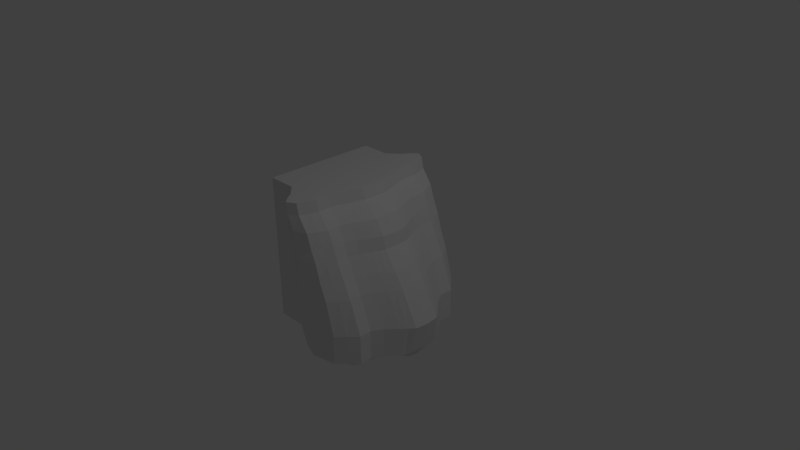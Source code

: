 # Source: nose.blend  (saved by Blender 2.77.0; exported with 4.5.12 LTS)
import bpy
from mathutils import Matrix  # noqa: F401  (used for matrix-valued properties, if any)

bpy.ops.wm.read_factory_settings(use_empty=True)
scene = bpy.context.scene
scene.name = 'Scene'

# ---- collections
col_collection_1 = bpy.data.collections.new('Collection 1'); scene.collection.children.link(col_collection_1)

# ---- materials (node trees are filled in below, after node groups)
mat_material = bpy.data.materials.new('Material')
mat_material.alpha_threshold = 0.0
mat_material.use_transparent_shadow = False
mat_material.roughness = 0.5
mat_material.line_color = (0.0, 0.0, 0.0, 1.0)

# ---- material node trees

# ---- world
world_world = bpy.data.worlds.new('World'); scene.world = world_world
world_world.color = (0.05088, 0.05088, 0.05088)
world_world.use_sun_shadow = False
world_world.sun_shadow_jitter_overblur = 0.0
world_world.cycles.sampling_method = 'MANUAL'

# ---- cameras
cam_camera = bpy.data.cameras.new('Camera')
cam_camera.clip_end = 100.0
cam_camera.lens = 35.0
cam_camera.sensor_width = 32.0
cam_camera.sensor_height = 18.0
cam_camera.ortho_scale = 7.314
cam_camera.dof.focus_distance = 0.0
cam_camera.dof.aperture_fstop = 128.0

# ---- lights
light_lamp = bpy.data.lights.new('Lamp', 'POINT')
light_lamp.transmission_factor = 0.0
light_lamp.cutoff_distance = 30.0
light_lamp.energy = 100.0
light_lamp.shadow_buffer_clip_start = 1.001
light_lamp.shadow_soft_size = 0.1
light_lamp.shadow_maximum_resolution = 0.006
light_lamp.use_absolute_resolution = True

# ---- meshes
me_cube = bpy.data.meshes.new('Cube')
me_cube.from_pydata([(0.6256, 0.7952, -1.0), (-1.0, 0.7792, -1.0), (-0.09251, 0.7952, 1.0), (-1.0, 0.7792, 1.0), (0.7026, 0.4818, -1.0), (0.8792, 0.1774, -1.0), (0.3933, 1.033, -1.0), (0.05132, 1.098, -1.0), (-0.2, 1.0, -1.0), (-0.6, 0.7792, -1.0), (0.6256, 0.7952, -0.6), (0.4598, 0.7952, -0.1572), (0.1912, 0.7952, 0.4621), (-0.0588, 0.7952, 0.8496), (-1.0, 0.1743, -1.0), (-1.0, 0.387, -1.0), (-1.0, 0.7792, -0.6), (-1.0, 0.7792, -0.2), (-1.0, 0.7792, 0.2), (-1.0, 0.7792, 0.6), (-0.06546, 0.4818, 1.0), (0.0279, 0.1774, 1.0), (-0.1701, 1.033, 1.0), (-0.2942, 1.098, 1.0), (-0.3825, 1.0, 1.0), (-0.6, 0.7792, 1.0), (-1.0, 0.1743, 1.0), (-1.0, 0.387, 1.0), (-0.1408, 1.033, 0.8496), (-0.2719, 1.098, 0.8496), (-0.3652, 1.0, 0.8496), (-0.6, 0.7792, 0.6), (0.06215, 1.033, 0.4621), (-0.1443, 1.098, 0.4621), (-0.2912, 1.0, 0.4621), (-0.6, 0.7792, 0.2), (0.2888, 1.033, -0.1572), (0.01519, 1.098, -0.1572), (-0.1794, 1.0, -0.1572), (-0.6, 0.7792, -0.2), (0.4048, 1.033, -0.6), (0.05132, 1.098, -0.6), (-0.2, 1.0, -0.6), (-0.6, 0.7792, -0.6), (-1.0, 0.1743, -0.6), (-1.0, 0.387, -0.6), (-1.0, 0.1743, -0.2), (-1.0, 0.387, -0.2), (-1.0, 0.1743, 0.2), (-1.0, 0.387, 0.2), (-1.0, 0.1743, 0.6), (-1.0, 0.387, 0.6), (0.7026, 0.4818, -0.6), (0.9684, 0.1774, -0.6), (0.5195, 0.4818, -0.1572), (0.7253, 0.1774, -0.1572), (0.2362, 0.4818, 0.4621), (0.3914, 0.1774, 0.4621), (-0.03022, 0.4818, 0.8496), (0.06844, 0.1774, 0.8496), (-0.1623, 0.5105, 1.0), (-0.1185, 0.1828, 1.0), (-0.2585, 0.573, 1.0), (-0.2444, 0.1995, 1.0), (-0.4206, 0.6, 1.0), (-0.3825, 0.2, 1.0), (-0.6, 0.387, 1.0), (-0.6, 0.1743, 1.0), (0.5073, 0.5105, -0.9202), (-0.3084, 0.6, -0.9202), (-0.6, 0.387, -1.0), (0.5515, 0.1187, -1.162), (0.1932, 0.1353, -1.124), (-0.2, 0.1358, -1.0), (-0.6, 0.1102, -1.0), (0.8994, 0.0, -1.0), (-1.0, 0.0, -1.0), (0.03498, 0.0, 1.0), (-1.0, 0.0, 1.0), (-1.0, 0.0, -0.6), (-1.0, 0.0, -0.2), (-1.0, 0.0, 0.2), (-1.0, 0.0, 0.6), (0.9885, 0.0, -0.6), (0.7409, 0.0, -0.1572), (0.4032, 0.0, 0.4621), (0.07591, 0.0, 0.8496), (-0.1047, 0.0, 1.0), (-0.242, 0.0, 1.0), (-0.3825, 0.0, 1.0), (-0.6, 0.0, 1.0), (0.5908, 0.0, -1.242), (0.2, 0.0, -1.124), (-0.2, 0.0, -1.0), (-0.6, 0.0, -1.0), (0.8355, 0.3296, -1.0), (-1.0, 0.2733, -1.0), (-0.01878, 0.3296, 1.0), (-1.0, 0.2733, 1.0), (-1.0, 0.2733, -0.6), (-1.0, 0.2733, -0.2), (-1.0, 0.2733, 0.2), (-1.0, 0.2733, 0.6), (0.8355, 0.3296, -0.6), (0.6224, 0.3296, -0.1572), (0.3138, 0.3296, 0.4621), (0.01911, 0.3296, 0.8496), (-0.1404, 0.3467, 1.0), (-0.2514, 0.3862, 1.0), (-0.3825, 0.4, 1.0), (-0.6, 0.2733, 1.0), (0.4892, 0.3467, -0.9202), (0.1731, 0.3127, -0.9202), (-0.2, 0.4, -0.9202), (-0.6, 0.2733, -1.0), (-1.0, 0.581, -1.0), (-1.0, 0.581, 1.0), (0.6177, 0.6245, -1.0), (-0.0953, 0.6245, 1.0), (-1.0, 0.581, -0.6), (-1.0, 0.581, -0.2), (-1.0, 0.581, 0.2), (-1.0, 0.581, 0.6), (0.6177, 0.6245, -0.6), (0.4537, 0.6245, -0.1572), (0.1865, 0.6245, 0.4621), (-0.06174, 0.6245, 0.8496), (-0.1665, 0.7907, 1.0), (-0.2777, 0.8545, 1.0), (-0.3825, 0.8145, 1.0), (-0.6, 0.581, 1.0), (0.4602, 0.7907, -0.9202), (-0.2581, 0.8145, -0.9202), (-0.6, 0.581, -1.0), (-1.0, 0.6981, -1.0), (-1.0, 0.6981, 1.0), (-1.0, 0.6981, -0.6), (-1.0, 0.6981, -0.2), (-1.0, 0.6981, 0.2), (-1.0, 0.6981, 0.6), (0.3902, 0.9338, -0.9202), (0.07061, 0.9983, -0.9202), (-0.2, 0.9241, -0.9202), (-0.6, 0.6981, -1.0), (0.6224, 0.7254, -1.0), (-0.09365, 0.7254, 1.0), (0.6224, 0.7254, -0.6), (0.4573, 0.7254, -0.1572), (0.1893, 0.7254, 0.4621), (-0.06, 0.7254, 0.8496), (-0.1686, 0.9338, 1.0), (-0.2875, 0.9983, 1.0), (-0.3825, 0.9241, 1.0), (-0.6, 0.6981, 1.0), (0.5094, 0.9141, -1.0), (-0.1313, 0.9141, 1.0), (-0.09978, 0.9141, 0.8496), (0.1267, 0.9141, 0.4621), (0.3743, 0.9141, -0.1572), (0.5152, 0.9141, -0.6), (-0.1139, 0.4962, 1.0), (-0.04532, 0.1801, 1.0), (0.605, 0.4962, -1.058), (0.7739, 0.1159, -1.142), (0.7924, 0.0, -1.142), (-0.03488, 0.0, 1.0), (0.6624, 0.3381, -1.058), (-0.0796, 0.3381, 1.0), (0.5307, 0.7076, -1.058), (-0.1309, 0.7076, 1.0), (-0.1311, 0.8296, 1.0), (0.5181, 0.8296, -1.058), (0.2466, 0.5696, -0.4386), (0.0222, 0.6091, -0.4386), (-0.27, 0.6262, -0.4386), (0.2352, 0.4658, -0.4386), (0.03495, 0.4443, -0.4386), (-0.2014, 0.4996, -0.4386), (0.2168, 0.747, -0.4386), (-0.01233, 0.7874, -0.4386), (-0.2382, 0.7621, -0.4386), (0.1725, 0.8377, -0.4386), (-0.02998, 0.8785, -0.4386), (-0.2014, 0.8315, -0.4386), (0.8574, 0.2535, -1.0), (0.00456, 0.2535, 1.0), (0.9019, 0.2535, -0.6), (0.6738, 0.2535, -0.1572), (0.3526, 0.2535, 0.4621), (0.04377, 0.2535, 0.8496), (-0.1295, 0.2648, 1.0), (-0.2479, 0.2929, 1.0), (-0.3825, 0.3, 1.0), (-0.6, 0.2238, 1.0), (-1.0, 0.2238, -1.0), (-1.0, 0.2238, 1.0), (-1.0, 0.2238, -0.6), (-1.0, 0.2238, -0.2), (-1.0, 0.2238, 0.2), (-1.0, 0.2238, 0.6), (0.5204, 0.2006, -1.099), (0.1832, 0.1919, -1.08), (-0.2, 0.2358, -1.018), (-0.6, 0.1597, -1.0), (0.6625, 0.2373, -1.118), (-0.06246, 0.2591, 1.0), (-0.3309, 0.9278, -1.0), (-0.4285, 0.9278, 1.0), (-0.4138, 0.9278, 0.8496), (-0.3676, 0.9278, 0.4621), (-0.2808, 0.9278, -0.1572), (-0.3309, 0.9278, -0.6), (-0.4541, 0.5303, 1.0), (-0.4285, 0.1916, 1.0), (-0.4038, 0.5303, -1.004), (-0.3309, 0.1274, -1.0), (-0.3309, 0.0, -1.0), (-0.4285, 0.0, 1.0), (-0.3309, 0.3585, -1.004), (-0.4285, 0.3585, 1.0), (-0.37, 0.7381, -1.004), (-0.4285, 0.7381, 1.0), (-0.4285, 0.8502, 1.0), (-0.3309, 0.8502, -1.004), (-0.297, 0.2502, -1.031), (-0.4285, 0.2751, 1.0), (0.1055, 0.7952, 0.6587), (-1.0, 0.7792, 0.4383), (-0.00282, 1.033, 0.6587), (-0.1762, 1.098, 0.6587), (-0.2995, 1.0, 0.6587), (-0.6, 0.7792, 0.4383), (-1.0, 0.1743, 0.4383), (-1.0, 0.387, 0.4383), (0.1433, 0.4818, 0.6587), (0.2737, 0.1774, 0.6587), (0.2836, 0.0, 0.6587), (-1.0, 0.0, 0.4383), (0.2085, 0.3296, 0.6587), (-1.0, 0.2733, 0.4383), (0.1016, 0.6245, 0.6587), (-1.0, 0.581, 0.4383), (0.1039, 0.7254, 0.6587), (-1.0, 0.6981, 0.4383), (0.05136, 0.9141, 0.6587), (-1.0, 0.2238, 0.4383), (0.2411, 0.2535, 0.6587), (-0.3638, 0.9278, 0.6587), (0.2484, 0.7952, 0.2917), (-1.0, 0.7792, 0.06399), (0.1343, 1.033, 0.2917), (-0.04834, 1.098, 0.2917), (-0.1782, 1.0, 0.2917), (-0.6, 0.7792, 0.06399), (-1.0, 0.1743, 0.06399), (-1.0, 0.387, 0.06399), (0.2882, 0.4818, 0.2917), (0.4256, 0.1774, 0.2917), (0.436, 0.0, 0.2917), (-1.0, 0.0, 0.06399), (0.3569, 0.3296, 0.2917), (-1.0, 0.2733, 0.06399), (0.2443, 0.6245, 0.2917), (-1.0, 0.581, 0.06399), (0.2467, 0.7254, 0.2917), (-1.0, 0.6981, 0.06399), (0.1914, 0.9141, 0.2917), (-1.0, 0.2238, 0.06399), (0.3912, 0.2535, 0.2917), (-0.2459, 0.9278, 0.2917), (-1.0, 0.1743, -0.06801), (-1.0, 0.387, -0.06801), (0.4133, 0.4818, 0.04837), (0.6008, 0.1774, 0.04837), (0.615, 0.0, 0.04837), (-1.0, 0.0, -0.06801), (0.5071, 0.3296, 0.04837), (-1.0, 0.2733, -0.06801), (0.3534, 0.6245, 0.04837), (-1.0, 0.581, -0.06801), (0.3567, 0.7254, 0.04837), (-1.0, 0.6981, -0.06801), (-1.0, 0.2238, -0.06801), (0.554, 0.2535, 0.04837), (0.359, 0.7952, 0.04837), (-1.0, 0.7792, -0.06801), (0.2032, 1.033, 0.04837), (-0.04609, 1.098, 0.04837), (-0.2234, 1.0, 0.04837), (-0.6, 0.7792, -0.06801), (0.2811, 0.9141, 0.04837), (-0.3157, 0.9278, 0.04837)], [], [(139, 135, 3, 19), (43, 9, 1, 16), (25, 31, 19, 3), (231, 35, 18, 227), (289, 39, 17, 285), (39, 43, 16, 17), (155, 156, 28, 22), (22, 28, 29, 23), (23, 29, 30, 24), (207, 208, 31, 25), (244, 157, 32, 228), (228, 32, 33, 229), (229, 33, 34, 230), (247, 209, 35, 231), (290, 158, 36, 286), (286, 36, 37, 287), (287, 37, 38, 288), (291, 210, 39, 289), (158, 159, 40, 36), (36, 40, 41, 37), (37, 41, 42, 38), (210, 211, 43, 39), (159, 154, 6, 40), (40, 6, 7, 41), (41, 7, 8, 42), (211, 206, 9, 43), (134, 136, 16, 1), (136, 137, 17, 16), (265, 138, 18, 249), (243, 139, 19, 227), (76, 79, 44, 14), (96, 99, 45, 15), (79, 80, 46, 44), (99, 100, 47, 45), (259, 81, 48, 254), (261, 101, 49, 255), (237, 82, 50, 232), (239, 102, 51, 233), (82, 78, 26, 50), (102, 98, 27, 51), (117, 123, 52, 4), (184, 186, 53, 5), (123, 124, 54, 52), (186, 187, 55, 53), (262, 125, 56, 256), (268, 188, 57, 257), (240, 126, 58, 234), (246, 189, 59, 235), (126, 118, 20, 58), (189, 185, 21, 59), (169, 127, 60, 160), (205, 190, 61, 161), (127, 128, 62, 60), (190, 191, 63, 61), (128, 129, 64, 62), (191, 192, 65, 63), (221, 130, 66, 212), (225, 193, 67, 213), (130, 116, 27, 66), (193, 195, 26, 67), (133, 70, 15, 115), (203, 74, 14, 194), (168, 162, 68, 131), (142, 141, 182, 183), (112, 113, 177, 176), (220, 214, 70, 133), (204, 163, 71, 200), (200, 71, 72, 201), (201, 72, 73, 202), (224, 215, 74, 203), (215, 216, 94, 74), (72, 92, 93, 73), (71, 91, 92, 72), (163, 164, 91, 71), (74, 94, 76, 14), (67, 26, 78, 90), (213, 67, 90, 217), (63, 65, 89, 88), (61, 63, 88, 87), (161, 61, 87, 165), (59, 21, 77, 86), (235, 59, 86, 236), (257, 57, 85, 258), (53, 55, 84, 83), (5, 53, 83, 75), (214, 218, 114, 70), (69, 132, 180, 174), (141, 140, 181, 182), (162, 166, 111, 68), (70, 114, 96, 15), (66, 27, 98, 110), (212, 66, 110, 219), (62, 64, 109, 108), (60, 62, 108, 107), (160, 60, 107, 167), (58, 20, 97, 106), (234, 58, 106, 238), (256, 56, 105, 260), (52, 54, 104, 103), (4, 52, 103, 95), (199, 195, 98, 102), (245, 199, 102, 239), (267, 198, 101, 261), (196, 197, 100, 99), (194, 196, 99, 96), (223, 220, 133, 143), (132, 142, 183, 180), (68, 111, 175, 172), (171, 168, 131, 140), (143, 133, 115, 134), (153, 135, 116, 130), (222, 153, 130, 221), (151, 152, 129, 128), (150, 151, 128, 127), (170, 150, 127, 169), (149, 145, 118, 126), (242, 149, 126, 240), (264, 148, 125, 262), (146, 147, 124, 123), (144, 146, 123, 117), (233, 51, 122, 241), (255, 49, 121, 263), (45, 47, 120, 119), (15, 45, 119, 115), (51, 27, 116, 122), (0, 10, 146, 144), (10, 11, 147, 146), (248, 12, 148, 264), (226, 13, 149, 242), (13, 2, 145, 149), (155, 22, 150, 170), (22, 23, 151, 150), (23, 24, 152, 151), (207, 25, 153, 222), (25, 3, 135, 153), (9, 143, 134, 1), (154, 171, 140, 6), (6, 140, 141, 7), (7, 141, 142, 8), (206, 223, 143, 9), (241, 122, 139, 243), (263, 121, 138, 265), (119, 120, 137, 136), (115, 119, 136, 134), (122, 116, 135, 139), (0, 144, 171, 154), (2, 155, 170, 145), (145, 170, 169, 118), (144, 117, 168, 171), (20, 160, 167, 97), (4, 95, 166, 162), (21, 161, 165, 77), (5, 75, 164, 163), (184, 5, 163, 204), (117, 4, 162, 168), (185, 205, 161, 21), (118, 169, 160, 20), (10, 0, 154, 159), (11, 10, 159, 158), (284, 11, 158, 290), (226, 12, 157, 244), (2, 13, 156, 155), (178, 172, 173, 179), (179, 173, 174, 180), (173, 176, 177, 174), (172, 175, 176, 173), (182, 179, 180, 183), (181, 178, 179, 182), (140, 131, 178, 181), (113, 69, 174, 177), (131, 68, 172, 178), (111, 112, 176, 175), (97, 167, 205, 185), (95, 184, 204, 166), (14, 44, 196, 194), (44, 46, 197, 196), (254, 48, 198, 267), (232, 50, 199, 245), (50, 26, 195, 199), (218, 224, 203, 114), (112, 201, 202, 113), (111, 200, 201, 112), (166, 204, 200, 111), (114, 203, 194, 96), (110, 98, 195, 193), (219, 110, 193, 225), (108, 109, 192, 191), (107, 108, 191, 190), (167, 107, 190, 205), (106, 97, 185, 189), (238, 106, 189, 246), (260, 105, 188, 268), (103, 104, 187, 186), (95, 103, 186, 184), (109, 219, 225, 192), (113, 202, 224, 218), (8, 142, 223, 206), (24, 207, 222, 152), (152, 222, 221, 129), (142, 132, 220, 223), (64, 212, 219, 109), (69, 113, 218, 214), (65, 213, 217, 89), (73, 93, 216, 215), (202, 73, 215, 224), (132, 69, 214, 220), (192, 225, 213, 65), (129, 221, 212, 64), (42, 8, 206, 211), (38, 42, 211, 210), (288, 38, 210, 291), (230, 34, 209, 247), (24, 30, 208, 207), (30, 230, 247, 208), (105, 238, 246, 188), (48, 232, 245, 198), (13, 226, 244, 156), (121, 241, 243, 138), (12, 226, 242, 148), (49, 233, 241, 121), (148, 242, 240, 125), (198, 245, 239, 101), (56, 234, 238, 105), (57, 235, 236, 85), (188, 246, 235, 57), (125, 240, 234, 56), (101, 239, 233, 49), (81, 237, 232, 48), (138, 243, 227, 18), (208, 247, 231, 31), (29, 229, 230, 30), (28, 228, 229, 29), (156, 244, 228, 28), (31, 231, 227, 19), (34, 252, 269, 209), (276, 260, 268, 283), (270, 254, 267, 282), (12, 248, 266, 157), (279, 263, 265, 281), (284, 248, 264, 280), (271, 255, 263, 279), (280, 264, 262, 278), (282, 267, 261, 277), (272, 256, 260, 276), (273, 257, 258, 274), (283, 268, 257, 273), (278, 262, 256, 272), (277, 261, 255, 271), (275, 259, 254, 270), (281, 265, 249, 285), (209, 269, 253, 35), (33, 251, 252, 34), (32, 250, 251, 33), (157, 266, 250, 32), (35, 253, 249, 18), (137, 281, 285, 17), (80, 275, 270, 46), (100, 277, 271, 47), (124, 278, 272, 54), (187, 283, 273, 55), (55, 273, 274, 84), (54, 272, 276, 104), (197, 282, 277, 100), (147, 280, 278, 124), (47, 271, 279, 120), (11, 284, 280, 147), (120, 279, 281, 137), (46, 270, 282, 197), (104, 276, 283, 187), (252, 288, 291, 269), (248, 284, 290, 266), (269, 291, 289, 253), (251, 287, 288, 252), (250, 286, 287, 251), (266, 290, 286, 250), (253, 289, 285, 249)])
me_cube.materials.append(mat_material)
me_cube.use_remesh_preserve_volume = False
me_cube.use_remesh_preserve_attributes = False
me_cube.use_mirror_vertex_groups = False
me_cube.update()

# ---- objects
ob_cube = bpy.data.objects.new('Cube', me_cube)
ob_lamp = bpy.data.objects.new('Lamp', light_lamp)
ob_camera = bpy.data.objects.new('Camera', cam_camera)

# ---- transforms, parenting, visibility, modifiers, constraints
ob_cube.location = (0.0, 0.0, 0.0)
ob_cube.lock_rotations_4d = False
ob_cube.empty_display_type = 'ARROWS'
ob_cube.lineart.crease_threshold = 0.0
_m = ob_cube.modifiers.new('Mirror', 'MIRROR')
_m.use_axis = (False, True, False)
_m.use_clip = True
ob_lamp.location = (4.076, 1.005, 5.904)
ob_lamp.rotation_euler = (0.6503, 0.05522, 1.866)
ob_lamp.lock_rotations_4d = False
ob_lamp.empty_display_type = 'ARROWS'
ob_lamp.color = (0.0, 0.0, 0.0, 0.0)
ob_lamp.lineart.crease_threshold = 0.0
ob_camera.location = (7.481, -6.508, 5.344)
ob_camera.rotation_euler = (1.109, 0.01082, 0.8149)
ob_camera.lock_rotations_4d = False
ob_camera.empty_display_type = 'ARROWS'
ob_camera.color = (0.0, 0.0, 0.0, 0.0)
ob_camera.display_type = 'WIRE'
ob_camera.lineart.crease_threshold = 0.0

# ---- collection membership
col_collection_1.objects.link(ob_cube)
col_collection_1.objects.link(ob_lamp)
col_collection_1.objects.link(ob_camera)

# ---- scene / render settings (as saved in the file)
scene.camera = ob_camera
scene.frame_start = 1; scene.frame_end = 250; scene.frame_set(1)
scene.render.engine = 'BLENDER_EEVEE_NEXT'
scene.render.resolution_percentage = 50
scene.render.dither_intensity = 0.0
scene.cycles.use_denoising = False
scene.cycles.samples = 128
scene.cycles.sampling_pattern = 'TABULATED_SOBOL'
scene.cycles.light_sampling_threshold = 0.0
scene.cycles.use_adaptive_sampling = False
scene.cycles.use_light_tree = False
scene.cycles.blur_glossy = 0.0
scene.cycles.sample_clamp_indirect = 0.0
scene.view_settings.view_transform = 'Standard'
bpy.context.view_layer.update()
